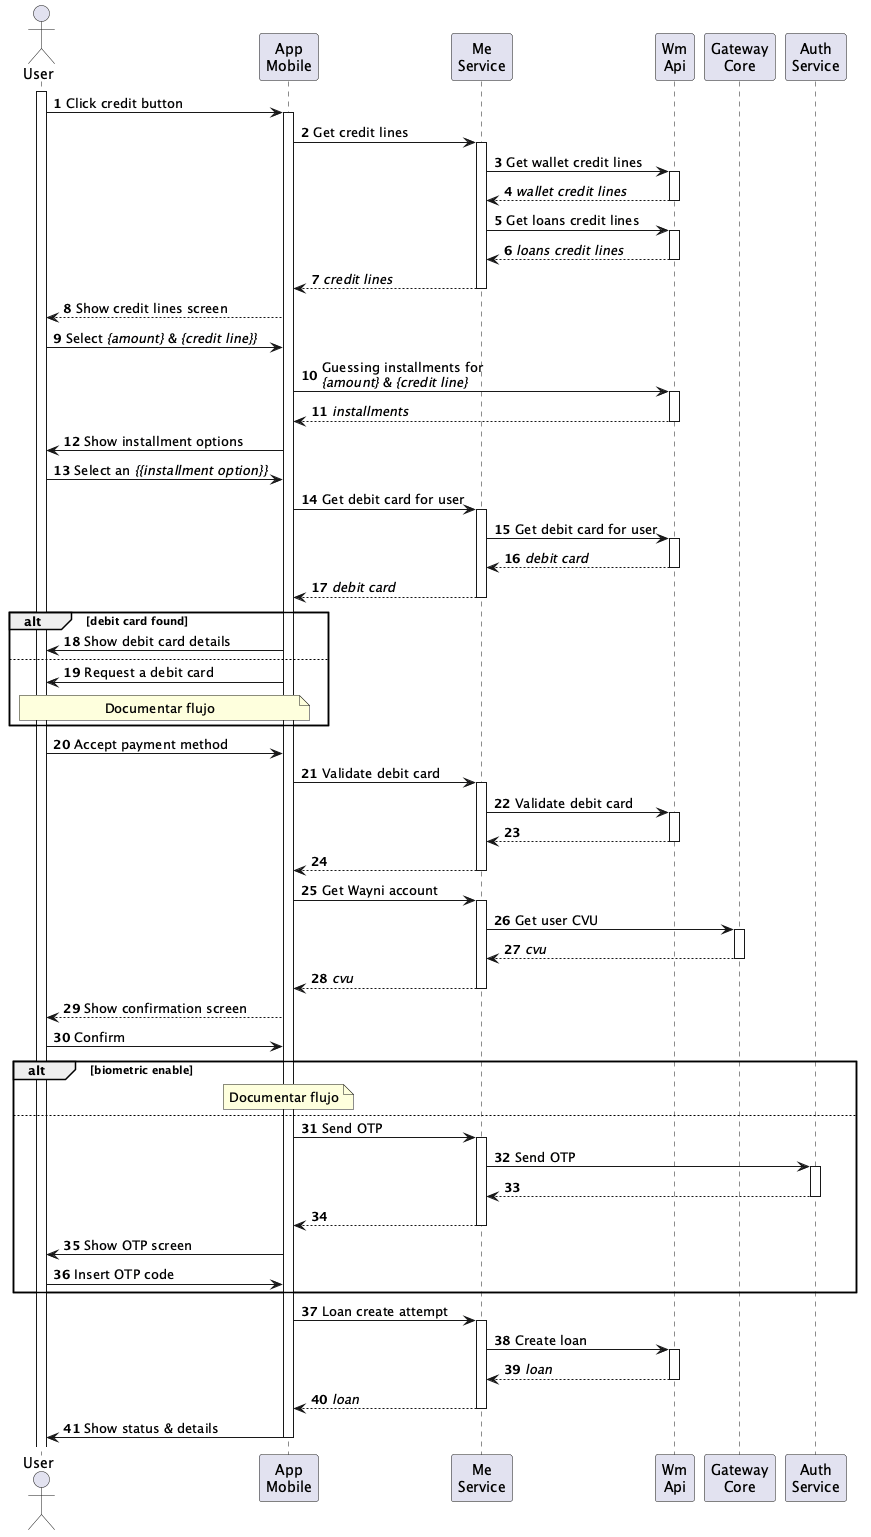

The diagram above was rendered by PlantUML. Its source (embedded in the PNG):
@startuml "Credits flow - App"

autonumber

actor User
participant "App\nMobile" as AM
participant "Me\nService" as MS
participant "Wm\nApi" as WM
participant "Gateway\nCore" as GC
participant "Auth\nService" as AU


activate User
User->AM: Click credit button
activate AM
'' GET /me/api/v2/me/credits ''
AM->MS: Get credit lines
activate MS
'' GET /credits/v1/wallet/lines/summaries ''
MS->WM: Get wallet credit lines
activate WM
WM-->MS: //wallet credit lines//
deactivate WM
'' GET /credits/v1/loans/lines/summaries ''
MS->WM: Get loans credit lines
activate WM
WM-->MS: //loans credit lines//
deactivate WM
MS-->AM: //credit lines//
deactivate MS
AM-->User: Show credit lines screen
User->AM: Select //{amount}// & //{credit line}}//
AM->WM:  Guessing installments for\n//{amount}// & //{credit line}//
activate WM
WM-->AM: //installments//
deactivate WM
AM->User: Show installment options
User->AM: Select an //{{installment option}}//
AM->MS: Get debit card for user
activate MS
MS->WM: Get debit card for user
activate WM
WM-->MS: //debit card//
deactivate WM
MS-->AM: //debit card//
deactivate MS
alt debit card found
AM->User: Show debit card details
else
AM->User: Request a debit card
note over User, AM: Documentar flujo
end
User->AM: Accept payment method
AM->MS: Validate debit card
activate MS
MS->WM: Validate debit card
activate WM
WM-->MS:
deactivate WM
MS-->AM:
deactivate MS
AM->MS: Get Wayni account
activate MS
MS->GC: Get user CVU
activate GC
GC-->MS: //cvu//
deactivate GC
MS-->AM: //cvu//
deactivate MS
AM-->User: Show confirmation screen
User->AM: Confirm
alt biometric enable
note over AM: Documentar flujo
else
AM->MS: Send OTP
activate MS
MS->AU: Send OTP
activate AU
AU-->MS:
deactivate AU
MS-->AM:
deactivate MS
AM->User: Show OTP screen
User->AM: Insert OTP code
end
AM->MS: Loan create attempt
activate MS
MS->WM: Create loan
activate WM
WM-->MS: //loan//
deactivate WM
MS-->AM: //loan//
deactivate MS
AM->User: Show status & details
deactivate AM

@enduml